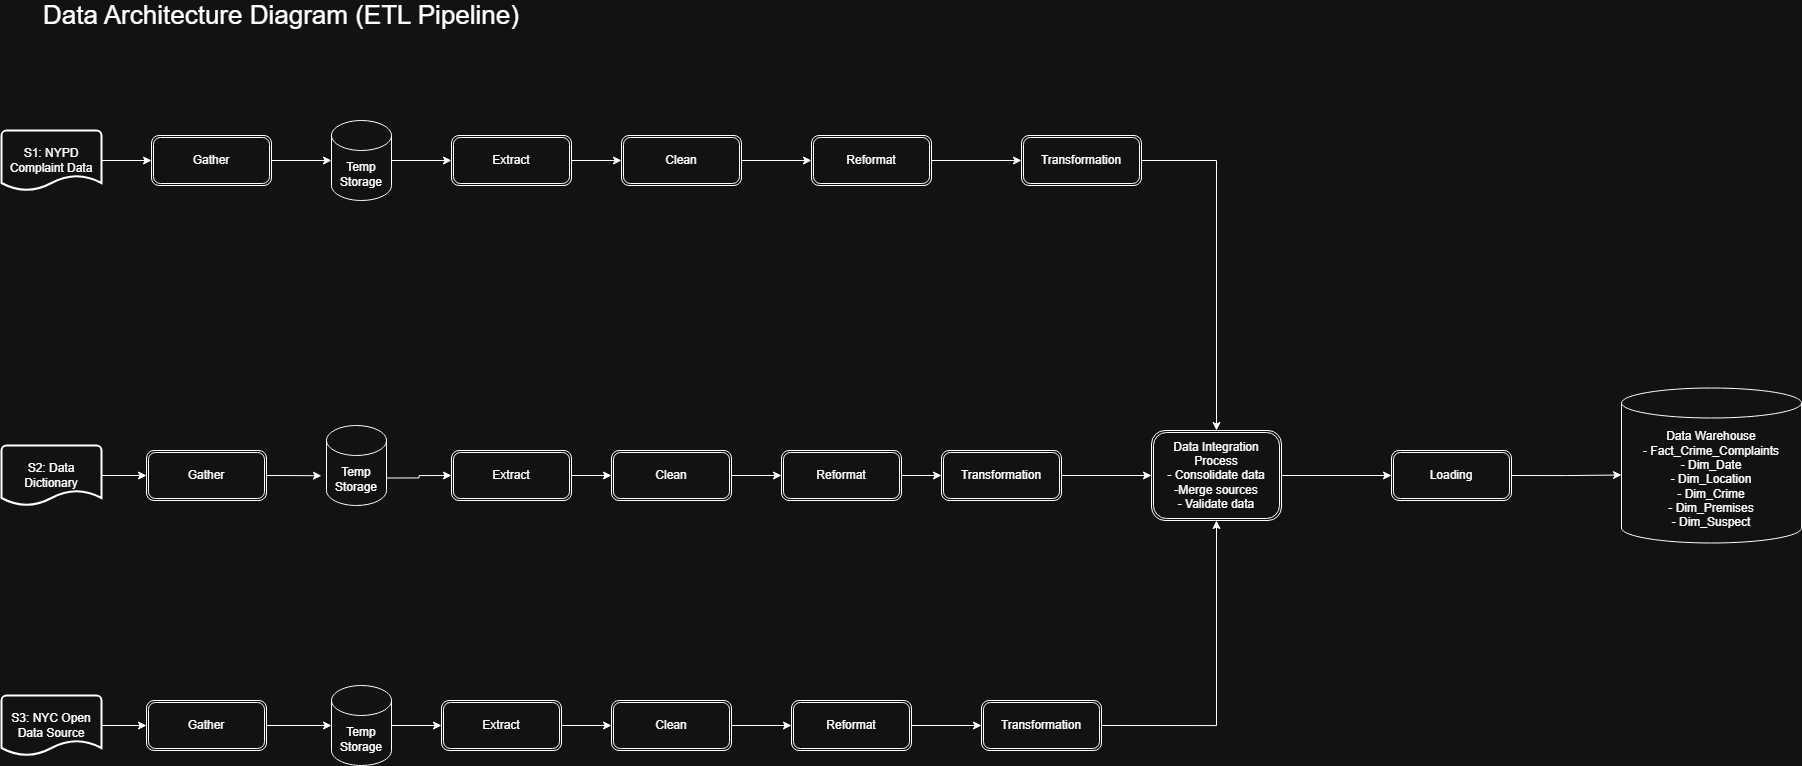

The diagram above was exported from draw.io. Its source (the exported page's mxGraphModel, read from the mxfile embedded in the PNG):
<mxGraphModel dx="1873" dy="1036" grid="1" gridSize="10" guides="1" tooltips="1" connect="1" arrows="1" fold="1" page="1" pageScale="1" pageWidth="850" pageHeight="1100" math="0" shadow="0">
  <root>
    <mxCell id="0" />
    <mxCell id="1" parent="0" />
    <mxCell id="LccuekG2Cn8O-N_l1NLX-1" parent="1" style="text;html=1;whiteSpace=wrap;strokeColor=none;fillColor=none;align=center;verticalAlign=middle;rounded=0;" value="&lt;font style=&quot;font-size: 26px;&quot;&gt;Data Architecture Diagram (ETL Pipeline)&lt;/font&gt;" vertex="1">
      <mxGeometry height="30" width="560" x="40" y="50" as="geometry" />
    </mxCell>
    <mxCell id="pBz2T46SJ6BbmTkzq5XZ-12" edge="1" parent="1" source="pBz2T46SJ6BbmTkzq5XZ-2" style="edgeStyle=orthogonalEdgeStyle;rounded=0;orthogonalLoop=1;jettySize=auto;html=1;exitX=1;exitY=0.5;exitDx=0;exitDy=0;exitPerimeter=0;entryX=0;entryY=0.5;entryDx=0;entryDy=0;" target="pBz2T46SJ6BbmTkzq5XZ-5">
      <mxGeometry relative="1" as="geometry" />
    </mxCell>
    <mxCell id="pBz2T46SJ6BbmTkzq5XZ-2" parent="1" style="strokeWidth=2;html=1;shape=mxgraph.flowchart.document2;whiteSpace=wrap;size=0.25;" value="S1: NYPD Complaint Data" vertex="1">
      <mxGeometry height="60" width="100" x="40" y="180" as="geometry" />
    </mxCell>
    <mxCell id="pBz2T46SJ6BbmTkzq5XZ-30" edge="1" parent="1" source="pBz2T46SJ6BbmTkzq5XZ-3" style="edgeStyle=orthogonalEdgeStyle;rounded=0;orthogonalLoop=1;jettySize=auto;html=1;exitX=1;exitY=0.5;exitDx=0;exitDy=0;exitPerimeter=0;entryX=0;entryY=0.5;entryDx=0;entryDy=0;" target="pBz2T46SJ6BbmTkzq5XZ-9">
      <mxGeometry relative="1" as="geometry" />
    </mxCell>
    <mxCell id="pBz2T46SJ6BbmTkzq5XZ-3" parent="1" style="strokeWidth=2;html=1;shape=mxgraph.flowchart.document2;whiteSpace=wrap;size=0.25;" value="S2: Data Dictionary" vertex="1">
      <mxGeometry height="60" width="100" x="40" y="495" as="geometry" />
    </mxCell>
    <mxCell id="pBz2T46SJ6BbmTkzq5XZ-78" edge="1" parent="1" source="pBz2T46SJ6BbmTkzq5XZ-4" style="edgeStyle=orthogonalEdgeStyle;rounded=0;orthogonalLoop=1;jettySize=auto;html=1;exitX=1;exitY=0.5;exitDx=0;exitDy=0;exitPerimeter=0;entryX=0;entryY=0.5;entryDx=0;entryDy=0;" target="pBz2T46SJ6BbmTkzq5XZ-10">
      <mxGeometry relative="1" as="geometry" />
    </mxCell>
    <mxCell id="pBz2T46SJ6BbmTkzq5XZ-4" parent="1" style="strokeWidth=2;html=1;shape=mxgraph.flowchart.document2;whiteSpace=wrap;size=0.25;" value="S3: NYC Open Data Source" vertex="1">
      <mxGeometry height="60" width="100" x="40" y="745" as="geometry" />
    </mxCell>
    <mxCell id="pBz2T46SJ6BbmTkzq5XZ-5" parent="1" style="shape=ext;double=1;rounded=1;whiteSpace=wrap;html=1;" value="Gather" vertex="1">
      <mxGeometry height="50" width="120" x="190" y="185" as="geometry" />
    </mxCell>
    <mxCell id="pBz2T46SJ6BbmTkzq5XZ-73" edge="1" parent="1" source="pBz2T46SJ6BbmTkzq5XZ-9" style="edgeStyle=orthogonalEdgeStyle;rounded=0;orthogonalLoop=1;jettySize=auto;html=1;exitX=1;exitY=0.5;exitDx=0;exitDy=0;">
      <mxGeometry relative="1" as="geometry">
        <mxPoint x="360" y="525.2631578947369" as="targetPoint" />
      </mxGeometry>
    </mxCell>
    <mxCell id="pBz2T46SJ6BbmTkzq5XZ-9" parent="1" style="shape=ext;double=1;rounded=1;whiteSpace=wrap;html=1;" value="Gather" vertex="1">
      <mxGeometry height="50" width="120" x="185" y="500" as="geometry" />
    </mxCell>
    <mxCell id="pBz2T46SJ6BbmTkzq5XZ-10" parent="1" style="shape=ext;double=1;rounded=1;whiteSpace=wrap;html=1;" value="Gather" vertex="1">
      <mxGeometry height="50" width="120" x="185" y="750" as="geometry" />
    </mxCell>
    <mxCell id="pBz2T46SJ6BbmTkzq5XZ-69" edge="1" parent="1" source="pBz2T46SJ6BbmTkzq5XZ-11" style="edgeStyle=orthogonalEdgeStyle;rounded=0;orthogonalLoop=1;jettySize=auto;html=1;exitX=1;exitY=0.5;exitDx=0;exitDy=0;exitPerimeter=0;entryX=0;entryY=0.5;entryDx=0;entryDy=0;" target="pBz2T46SJ6BbmTkzq5XZ-17">
      <mxGeometry relative="1" as="geometry" />
    </mxCell>
    <mxCell id="pBz2T46SJ6BbmTkzq5XZ-11" parent="1" style="shape=cylinder3;whiteSpace=wrap;html=1;boundedLbl=1;backgroundOutline=1;size=15;" value="Temp Storage" vertex="1">
      <mxGeometry height="80" width="60" x="370" y="170" as="geometry" />
    </mxCell>
    <mxCell id="pBz2T46SJ6BbmTkzq5XZ-26" edge="1" parent="1" source="pBz2T46SJ6BbmTkzq5XZ-14" style="edgeStyle=orthogonalEdgeStyle;rounded=0;orthogonalLoop=1;jettySize=auto;html=1;exitX=1;exitY=0.5;exitDx=0;exitDy=0;entryX=0;entryY=0.5;entryDx=0;entryDy=0;" target="pBz2T46SJ6BbmTkzq5XZ-15">
      <mxGeometry relative="1" as="geometry" />
    </mxCell>
    <mxCell id="pBz2T46SJ6BbmTkzq5XZ-14" parent="1" style="shape=ext;double=1;rounded=1;whiteSpace=wrap;html=1;" value="Clean" vertex="1">
      <mxGeometry height="50" width="120" x="660" y="185" as="geometry" />
    </mxCell>
    <mxCell id="pBz2T46SJ6BbmTkzq5XZ-27" edge="1" parent="1" source="pBz2T46SJ6BbmTkzq5XZ-15" style="edgeStyle=orthogonalEdgeStyle;rounded=0;orthogonalLoop=1;jettySize=auto;html=1;exitX=1;exitY=0.5;exitDx=0;exitDy=0;entryX=0;entryY=0.5;entryDx=0;entryDy=0;" target="pBz2T46SJ6BbmTkzq5XZ-16">
      <mxGeometry relative="1" as="geometry" />
    </mxCell>
    <mxCell id="pBz2T46SJ6BbmTkzq5XZ-15" parent="1" style="shape=ext;double=1;rounded=1;whiteSpace=wrap;html=1;" value="Reformat" vertex="1">
      <mxGeometry height="50" width="120" x="850" y="185" as="geometry" />
    </mxCell>
    <mxCell id="pBz2T46SJ6BbmTkzq5XZ-56" edge="1" parent="1" source="pBz2T46SJ6BbmTkzq5XZ-16" style="edgeStyle=orthogonalEdgeStyle;rounded=0;orthogonalLoop=1;jettySize=auto;html=1;exitX=1;exitY=0.5;exitDx=0;exitDy=0;entryX=0.5;entryY=0;entryDx=0;entryDy=0;" target="pBz2T46SJ6BbmTkzq5XZ-51">
      <mxGeometry relative="1" as="geometry" />
    </mxCell>
    <mxCell id="pBz2T46SJ6BbmTkzq5XZ-16" parent="1" style="shape=ext;double=1;rounded=1;whiteSpace=wrap;html=1;" value="Transformation" vertex="1">
      <mxGeometry height="50" width="120" x="1060" y="185" as="geometry" />
    </mxCell>
    <mxCell id="pBz2T46SJ6BbmTkzq5XZ-70" edge="1" parent="1" source="pBz2T46SJ6BbmTkzq5XZ-17" style="edgeStyle=orthogonalEdgeStyle;rounded=0;orthogonalLoop=1;jettySize=auto;html=1;exitX=1;exitY=0.5;exitDx=0;exitDy=0;entryX=0;entryY=0.5;entryDx=0;entryDy=0;" target="pBz2T46SJ6BbmTkzq5XZ-14">
      <mxGeometry relative="1" as="geometry" />
    </mxCell>
    <mxCell id="pBz2T46SJ6BbmTkzq5XZ-17" parent="1" style="shape=ext;double=1;rounded=1;whiteSpace=wrap;html=1;" value="Extract" vertex="1">
      <mxGeometry height="50" width="120" x="490" y="185" as="geometry" />
    </mxCell>
    <mxCell id="pBz2T46SJ6BbmTkzq5XZ-74" edge="1" parent="1" source="pBz2T46SJ6BbmTkzq5XZ-28" style="edgeStyle=orthogonalEdgeStyle;rounded=0;orthogonalLoop=1;jettySize=auto;html=1;exitX=1;exitY=0;exitDx=0;exitDy=52.5;exitPerimeter=0;entryX=0;entryY=0.5;entryDx=0;entryDy=0;" target="pBz2T46SJ6BbmTkzq5XZ-29">
      <mxGeometry relative="1" as="geometry" />
    </mxCell>
    <mxCell id="pBz2T46SJ6BbmTkzq5XZ-28" parent="1" style="shape=cylinder3;whiteSpace=wrap;html=1;boundedLbl=1;backgroundOutline=1;size=15;" value="Temp Storage" vertex="1">
      <mxGeometry height="80" width="60" x="365" y="475" as="geometry" />
    </mxCell>
    <mxCell id="pBz2T46SJ6BbmTkzq5XZ-71" edge="1" parent="1" source="pBz2T46SJ6BbmTkzq5XZ-29" style="edgeStyle=orthogonalEdgeStyle;rounded=0;orthogonalLoop=1;jettySize=auto;html=1;exitX=1;exitY=0.5;exitDx=0;exitDy=0;entryX=0;entryY=0.5;entryDx=0;entryDy=0;" target="pBz2T46SJ6BbmTkzq5XZ-35">
      <mxGeometry relative="1" as="geometry" />
    </mxCell>
    <mxCell id="pBz2T46SJ6BbmTkzq5XZ-29" parent="1" style="shape=ext;double=1;rounded=1;whiteSpace=wrap;html=1;" value="Extract" vertex="1">
      <mxGeometry height="50" width="120" x="490" y="500" as="geometry" />
    </mxCell>
    <mxCell id="pBz2T46SJ6BbmTkzq5XZ-39" edge="1" parent="1" source="pBz2T46SJ6BbmTkzq5XZ-35" style="edgeStyle=orthogonalEdgeStyle;rounded=0;orthogonalLoop=1;jettySize=auto;html=1;exitX=1;exitY=0.5;exitDx=0;exitDy=0;entryX=0;entryY=0.5;entryDx=0;entryDy=0;" target="pBz2T46SJ6BbmTkzq5XZ-37">
      <mxGeometry relative="1" as="geometry" />
    </mxCell>
    <mxCell id="pBz2T46SJ6BbmTkzq5XZ-35" parent="1" style="shape=ext;double=1;rounded=1;whiteSpace=wrap;html=1;" value="Clean" vertex="1">
      <mxGeometry height="50" width="120" x="650" y="500" as="geometry" />
    </mxCell>
    <mxCell id="pBz2T46SJ6BbmTkzq5XZ-40" edge="1" parent="1" source="pBz2T46SJ6BbmTkzq5XZ-37" style="edgeStyle=orthogonalEdgeStyle;rounded=0;orthogonalLoop=1;jettySize=auto;html=1;exitX=1;exitY=0.5;exitDx=0;exitDy=0;entryX=0;entryY=0.5;entryDx=0;entryDy=0;" target="pBz2T46SJ6BbmTkzq5XZ-38">
      <mxGeometry relative="1" as="geometry" />
    </mxCell>
    <mxCell id="pBz2T46SJ6BbmTkzq5XZ-37" parent="1" style="shape=ext;double=1;rounded=1;whiteSpace=wrap;html=1;" value="Reformat" vertex="1">
      <mxGeometry height="50" width="120" x="820" y="500" as="geometry" />
    </mxCell>
    <mxCell id="pBz2T46SJ6BbmTkzq5XZ-57" edge="1" parent="1" source="pBz2T46SJ6BbmTkzq5XZ-38" style="edgeStyle=orthogonalEdgeStyle;rounded=0;orthogonalLoop=1;jettySize=auto;html=1;exitX=1;exitY=0.5;exitDx=0;exitDy=0;entryX=0;entryY=0.5;entryDx=0;entryDy=0;" target="pBz2T46SJ6BbmTkzq5XZ-51">
      <mxGeometry relative="1" as="geometry" />
    </mxCell>
    <mxCell id="pBz2T46SJ6BbmTkzq5XZ-38" parent="1" style="shape=ext;double=1;rounded=1;whiteSpace=wrap;html=1;" value="Transformation" vertex="1">
      <mxGeometry height="50" width="120" x="980" y="500" as="geometry" />
    </mxCell>
    <mxCell id="pBz2T46SJ6BbmTkzq5XZ-47" edge="1" parent="1" source="pBz2T46SJ6BbmTkzq5XZ-41" style="edgeStyle=orthogonalEdgeStyle;rounded=0;orthogonalLoop=1;jettySize=auto;html=1;exitX=1;exitY=0.5;exitDx=0;exitDy=0;exitPerimeter=0;entryX=0;entryY=0.5;entryDx=0;entryDy=0;" target="pBz2T46SJ6BbmTkzq5XZ-42">
      <mxGeometry relative="1" as="geometry" />
    </mxCell>
    <mxCell id="pBz2T46SJ6BbmTkzq5XZ-41" parent="1" style="shape=cylinder3;whiteSpace=wrap;html=1;boundedLbl=1;backgroundOutline=1;size=15;" value="Temp Storage" vertex="1">
      <mxGeometry height="80" width="60" x="370" y="735" as="geometry" />
    </mxCell>
    <mxCell id="pBz2T46SJ6BbmTkzq5XZ-75" edge="1" parent="1" source="pBz2T46SJ6BbmTkzq5XZ-42" style="edgeStyle=orthogonalEdgeStyle;rounded=0;orthogonalLoop=1;jettySize=auto;html=1;exitX=1;exitY=0.5;exitDx=0;exitDy=0;entryX=0;entryY=0.5;entryDx=0;entryDy=0;" target="pBz2T46SJ6BbmTkzq5XZ-43">
      <mxGeometry relative="1" as="geometry" />
    </mxCell>
    <mxCell id="pBz2T46SJ6BbmTkzq5XZ-42" parent="1" style="shape=ext;double=1;rounded=1;whiteSpace=wrap;html=1;" value="Extract" vertex="1">
      <mxGeometry height="50" width="120" x="480" y="750" as="geometry" />
    </mxCell>
    <mxCell id="pBz2T46SJ6BbmTkzq5XZ-49" edge="1" parent="1" source="pBz2T46SJ6BbmTkzq5XZ-43" style="edgeStyle=orthogonalEdgeStyle;rounded=0;orthogonalLoop=1;jettySize=auto;html=1;exitX=1;exitY=0.5;exitDx=0;exitDy=0;entryX=0;entryY=0.5;entryDx=0;entryDy=0;" target="pBz2T46SJ6BbmTkzq5XZ-44">
      <mxGeometry relative="1" as="geometry" />
    </mxCell>
    <mxCell id="pBz2T46SJ6BbmTkzq5XZ-43" parent="1" style="shape=ext;double=1;rounded=1;whiteSpace=wrap;html=1;" value="Clean" vertex="1">
      <mxGeometry height="50" width="120" x="650" y="750" as="geometry" />
    </mxCell>
    <mxCell id="pBz2T46SJ6BbmTkzq5XZ-50" edge="1" parent="1" source="pBz2T46SJ6BbmTkzq5XZ-44" style="edgeStyle=orthogonalEdgeStyle;rounded=0;orthogonalLoop=1;jettySize=auto;html=1;exitX=1;exitY=0.5;exitDx=0;exitDy=0;entryX=0;entryY=0.5;entryDx=0;entryDy=0;" target="pBz2T46SJ6BbmTkzq5XZ-45">
      <mxGeometry relative="1" as="geometry" />
    </mxCell>
    <mxCell id="pBz2T46SJ6BbmTkzq5XZ-44" parent="1" style="shape=ext;double=1;rounded=1;whiteSpace=wrap;html=1;" value="Reformat" vertex="1">
      <mxGeometry height="50" width="120" x="830" y="750" as="geometry" />
    </mxCell>
    <mxCell id="pBz2T46SJ6BbmTkzq5XZ-58" edge="1" parent="1" source="pBz2T46SJ6BbmTkzq5XZ-45" style="edgeStyle=orthogonalEdgeStyle;rounded=0;orthogonalLoop=1;jettySize=auto;html=1;exitX=1;exitY=0.5;exitDx=0;exitDy=0;entryX=0.5;entryY=1;entryDx=0;entryDy=0;" target="pBz2T46SJ6BbmTkzq5XZ-51">
      <mxGeometry relative="1" as="geometry" />
    </mxCell>
    <mxCell id="pBz2T46SJ6BbmTkzq5XZ-45" parent="1" style="shape=ext;double=1;rounded=1;whiteSpace=wrap;html=1;" value="Transformation" vertex="1">
      <mxGeometry height="50" width="120" x="1020" y="750" as="geometry" />
    </mxCell>
    <mxCell id="pBz2T46SJ6BbmTkzq5XZ-54" edge="1" parent="1" source="pBz2T46SJ6BbmTkzq5XZ-51" style="edgeStyle=orthogonalEdgeStyle;rounded=0;orthogonalLoop=1;jettySize=auto;html=1;exitX=1;exitY=0.5;exitDx=0;exitDy=0;entryX=0;entryY=0.5;entryDx=0;entryDy=0;" target="pBz2T46SJ6BbmTkzq5XZ-52">
      <mxGeometry relative="1" as="geometry" />
    </mxCell>
    <mxCell id="pBz2T46SJ6BbmTkzq5XZ-51" parent="1" style="shape=ext;double=1;rounded=1;whiteSpace=wrap;html=1;" value="Data Integration Process&lt;div&gt;- Consolidate data&lt;/div&gt;&lt;div&gt;-Merge sources&lt;/div&gt;&lt;div&gt;- Validate data&lt;/div&gt;" vertex="1">
      <mxGeometry height="90" width="130" x="1190" y="480" as="geometry" />
    </mxCell>
    <mxCell id="pBz2T46SJ6BbmTkzq5XZ-79" edge="1" parent="1" source="pBz2T46SJ6BbmTkzq5XZ-52" style="edgeStyle=orthogonalEdgeStyle;rounded=0;orthogonalLoop=1;jettySize=auto;html=1;exitX=1;exitY=0.5;exitDx=0;exitDy=0;">
      <mxGeometry relative="1" as="geometry">
        <mxPoint x="1660" y="524.5" as="targetPoint" />
      </mxGeometry>
    </mxCell>
    <mxCell id="pBz2T46SJ6BbmTkzq5XZ-52" parent="1" style="shape=ext;double=1;rounded=1;whiteSpace=wrap;html=1;" value="Loading" vertex="1">
      <mxGeometry height="50" width="120" x="1430" y="500" as="geometry" />
    </mxCell>
    <mxCell id="pBz2T46SJ6BbmTkzq5XZ-59" parent="1" style="shape=cylinder3;whiteSpace=wrap;html=1;boundedLbl=1;backgroundOutline=1;size=15;" value="Data Warehouse&lt;div&gt;- Fact_Crime_Complaints&lt;/div&gt;&lt;div&gt;- Dim_Date&lt;/div&gt;&lt;div&gt;- Dim_Location&lt;/div&gt;&lt;div&gt;- Dim_Crime&lt;/div&gt;&lt;div&gt;- Dim_Premises&lt;/div&gt;&lt;div&gt;- Dim_Suspect&lt;/div&gt;" vertex="1">
      <mxGeometry height="155" width="180" x="1660" y="437.5" as="geometry" />
    </mxCell>
    <mxCell id="pBz2T46SJ6BbmTkzq5XZ-66" edge="1" parent="1" source="pBz2T46SJ6BbmTkzq5XZ-5" style="edgeStyle=orthogonalEdgeStyle;rounded=0;orthogonalLoop=1;jettySize=auto;html=1;exitX=1;exitY=0.5;exitDx=0;exitDy=0;entryX=0;entryY=0.5;entryDx=0;entryDy=0;entryPerimeter=0;" target="pBz2T46SJ6BbmTkzq5XZ-11">
      <mxGeometry relative="1" as="geometry" />
    </mxCell>
    <mxCell id="pBz2T46SJ6BbmTkzq5XZ-77" edge="1" parent="1" source="pBz2T46SJ6BbmTkzq5XZ-10" style="edgeStyle=orthogonalEdgeStyle;rounded=0;orthogonalLoop=1;jettySize=auto;html=1;exitX=1;exitY=0.5;exitDx=0;exitDy=0;entryX=0;entryY=0.5;entryDx=0;entryDy=0;entryPerimeter=0;" target="pBz2T46SJ6BbmTkzq5XZ-41">
      <mxGeometry relative="1" as="geometry" />
    </mxCell>
  </root>
</mxGraphModel>